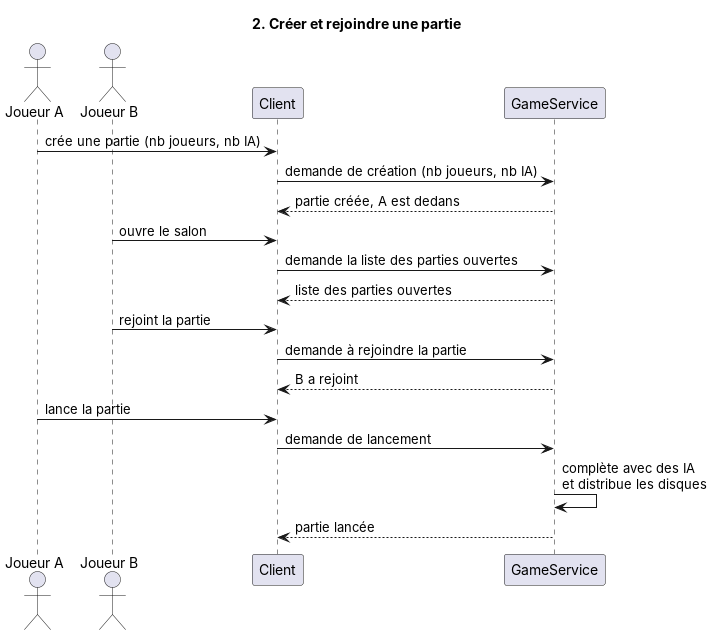

The diagram above was rendered by PlantUML. Its source (embedded in the PNG):
@startuml
title 2. Créer et rejoindre une partie

actor "Joueur A" as A
actor "Joueur B" as B
participant Client
participant GameService

A -> Client : crée une partie (nb joueurs, nb IA)
Client -> GameService : demande de création (nb joueurs, nb IA)
GameService --> Client : partie créée, A est dedans

B -> Client : ouvre le salon
Client -> GameService : demande la liste des parties ouvertes
GameService --> Client : liste des parties ouvertes

B -> Client : rejoint la partie
Client -> GameService : demande à rejoindre la partie
GameService --> Client : B a rejoint

A -> Client : lance la partie
Client -> GameService : demande de lancement
GameService -> GameService : complète avec des IA\net distribue les disques
GameService --> Client : partie lancée
@enduml